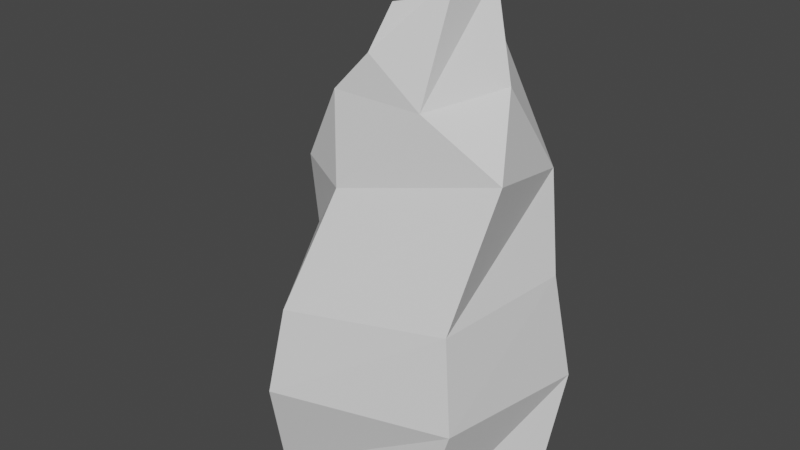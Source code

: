 # Source: Stage_2.blend  (saved by Blender 3.5.10; exported with 4.5.12 LTS)
import bpy
from mathutils import Matrix  # noqa: F401  (used for matrix-valued properties, if any)

bpy.ops.wm.read_factory_settings(use_empty=True)
scene = bpy.context.scene
scene.name = 'Scene'

# ---- collections
col_collection = bpy.data.collections.new('Collection'); scene.collection.children.link(col_collection)

# ---- world
world_world = bpy.data.worlds.new('World'); scene.world = world_world
world_world.use_nodes = True; world_world.node_tree.nodes.clear()
_N = world_world.node_tree.nodes; _L = world_world.node_tree.links
n0 = _N.new('ShaderNodeOutputWorld'); n0.name = 'World Output'; n0.location = (300, 300)
n1 = _N.new('ShaderNodeBackground'); n1.name = 'Background'; n1.location = (10, 300)
n1.inputs[0].default_value = (0.05088, 0.05088, 0.05088, 1.0)
_L.new(n1.outputs[0], n0.inputs[0])
n0.is_active_output = True
world_world.color = (0.05088, 0.05088, 0.05088)
world_world.use_sun_shadow = False
world_world.sun_shadow_jitter_overblur = 0.0

# ---- meshes
me_circle_003 = bpy.data.meshes.new('Circle.003')
me_circle_003.from_pydata([(0.0, 1.0, 0.0), (-0.9511, 0.309, 0.0), (-0.5878, -0.809, 0.0), (0.5878, -0.809, 0.0), (0.9511, 0.309, 0.0), (-1.191, 0.1136, 0.9138), (-0.2266, 1.106, 0.7924), (-0.4667, -1.078, 0.7924), (0.8905, -0.8155, 0.9375), (0.9818, 0.6376, 0.7924), (-0.8509, 0.01609, 1.594), (-0.1992, 0.9644, 1.614), (-0.4104, -0.9396, 1.404), (0.7898, -0.7244, 1.584), (0.8632, 0.556, 1.569), (-0.7307, -0.198, 2.218), (-0.3422, 1.138, 2.461), (-0.2582, -0.4979, 2.196), (0.9081, -0.3122, 2.491), (0.6661, 0.7952, 2.225), (-0.4141, 0.239, 2.757), (-0.05584, 1.139, 3.071), (-0.3835, -0.3314, 2.8), (0.3378, -0.3797, 2.819), (0.5923, 0.2876, 2.889), (-0.3264, 0.2538, 3.26), (-0.07461, 0.6129, 3.286), (-0.1115, -0.3134, 3.089), (0.3539, -0.009701, 3.608), (0.3814, 0.408, 3.547)], [], [(1, 0, 4, 3, 2), (6, 5, 10, 11), (0, 1, 5, 6), (3, 4, 9, 8), (1, 2, 7, 5), (4, 0, 6, 9), (2, 3, 8, 7), (10, 12, 17, 15), (8, 9, 14, 13), (5, 7, 12, 10), (9, 6, 11, 14), (7, 8, 13, 12), (17, 18, 23, 22), (14, 11, 16, 19), (12, 13, 18, 17), (11, 10, 15, 16), (13, 14, 19, 18), (23, 24, 29, 28), (16, 15, 20, 21), (18, 19, 24, 23), (15, 17, 22, 20), (19, 16, 21, 24), (25, 27, 28, 29, 26), (20, 22, 27, 25), (24, 21, 26, 29), (22, 23, 28, 27), (21, 20, 25, 26)])
_uv = me_circle_003.uv_layers.new(name='UVMap')
_uv.uv.foreach_set('vector', [0.0, 0.0, 0.0, 0.0, 0.0, 0.0, 0.0, 0.0, 0.0, 0.0, 0.0, 0.0, 0.0, 0.0, 0.0, 0.0, 0.0, 0.0, 0.0, 0.0, 0.0, 0.0, 0.0, 0.0, 0.0, 0.0, 0.0, 0.0, 0.0, 0.0, 0.0, 0.0, 0.0, 0.0, 0.0, 0.0, 0.0, 0.0, 0.0, 0.0, 0.0, 0.0, 0.0, 0.0, 0.0, 0.0, 0.0, 0.0, 0.0, 0.0, 0.0, 0.0, 0.0, 0.0, 0.0, 0.0, 0.0, 0.0, 0.0, 0.0, 0.0, 0.0, 0.0, 0.0, 0.0, 0.0, 0.0, 0.0, 0.0, 0.0, 0.0, 0.0, 0.0, 0.0, 0.0, 0.0, 0.0, 0.0, 0.0, 0.0, 0.0, 0.0, 0.0, 0.0, 0.0, 0.0, 0.0, 0.0, 0.0, 0.0, 0.0, 0.0, 0.0, 0.0, 0.0, 0.0, 0.0, 0.0, 0.0, 0.0, 0.0, 0.0, 0.0, 0.0, 0.0, 0.0, 0.0, 0.0, 0.0, 0.0, 0.0, 0.0, 0.0, 0.0, 0.0, 0.0, 0.0, 0.0, 0.0, 0.0, 0.0, 0.0, 0.0, 0.0, 0.0, 0.0, 0.0, 0.0, 0.0, 0.0, 0.0, 0.0, 0.0, 0.0, 0.0, 0.0, 0.0, 0.0, 0.0, 0.0, 0.0, 0.0, 0.0, 0.0, 0.0, 0.0, 0.0, 0.0, 0.0, 0.0, 0.0, 0.0, 0.0, 0.0, 0.0, 0.0, 0.0, 0.0, 0.0, 0.0, 0.0, 0.0, 0.0, 0.0, 0.0, 0.0, 0.0, 0.0, 0.0, 0.0, 0.0, 0.0, 0.0, 0.0, 0.0, 0.0, 0.0, 0.0, 0.0, 0.0, 0.0, 0.0, 0.0, 0.0, 0.0, 0.0, 0.0, 0.0, 0.0, 0.0, 0.0, 0.0, 0.0, 0.0, 0.0, 0.0, 0.0, 0.0, 0.0, 0.0, 0.0, 0.0, 0.0, 0.0, 0.0, 0.0, 0.0, 0.0, 0.0, 0.0, 0.0, 0.0, 0.0, 0.0, 0.0, 0.0, 0.0, 0.0, 0.0, 0.0])
me_circle_003.update()

# ---- objects
ob_model_002 = bpy.data.objects.new('Model.002', me_circle_003)

# ---- transforms, parenting, visibility, modifiers, constraints
ob_model_002.location = (0.00125, 0.0008821, 0.004547)
ob_model_002.scale = (0.7809, 0.6665, 0.7809)

# ---- collection membership
col_collection.objects.link(ob_model_002)

# ---- scene / render settings (as saved in the file)
scene.frame_start = 1; scene.frame_end = 250; scene.frame_set(1)
scene.render.engine = 'BLENDER_EEVEE_NEXT'
scene.cycles.sampling_pattern = 'TABULATED_SOBOL'
scene.view_settings.view_transform = 'Filmic'
scene.unit_settings.scale_length = 0.01
bpy.context.view_layer.update()

# ---- added for rendering (the .blend has no active camera and no usable light): camera, sun
cam_auto = bpy.data.cameras.new('AutoCamera')
cam_auto.lens = 50.0
cam_auto.sensor_width = 36.0
cam_auto.clip_end = 1000.0
ob_auto_camera = bpy.data.objects.new('AutoCamera', cam_auto)
scene.collection.objects.link(ob_auto_camera)
ob_auto_camera.location = (3.25514, -3.98142, 4.08164)
ob_auto_camera.rotation_euler = (1.09748, -7.21219e-08, 0.694738)
scene.camera = ob_auto_camera
light_auto_sun = bpy.data.lights.new('AutoSun', 'SUN')
light_auto_sun.energy = 3.0
light_auto_sun.angle = 0.0523599
ob_auto_sun = bpy.data.objects.new('AutoSun', light_auto_sun)
scene.collection.objects.link(ob_auto_sun)
ob_auto_sun.rotation_euler = (0.872665, 0.174533, 0.523599)
bpy.context.view_layer.update()
